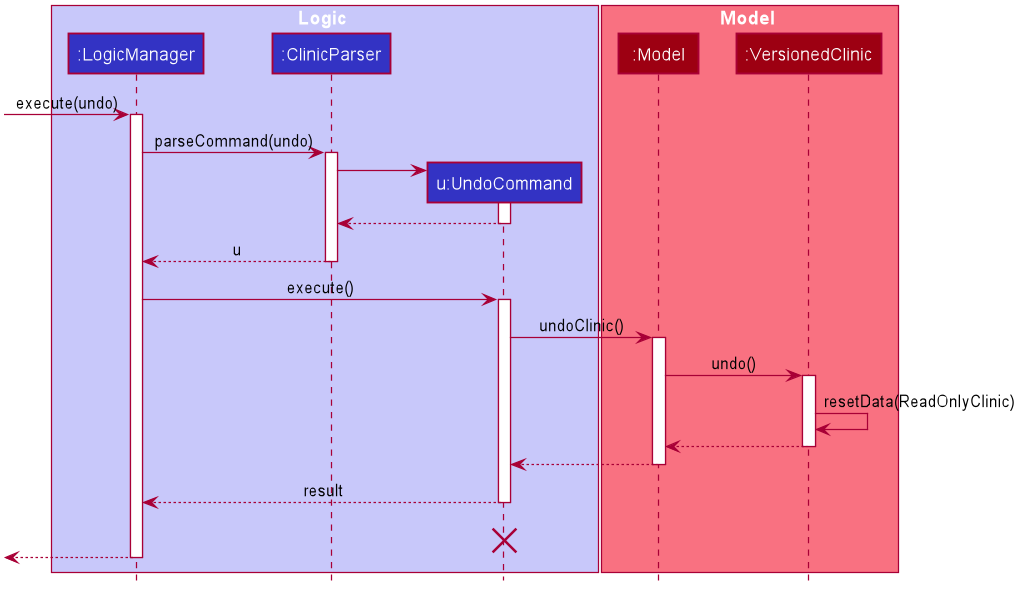

The diagram above was rendered by PlantUML. Its source (embedded in the PNG):
@startuml








skinparam BackgroundColor #FFFFFFF

skinparam Shadowing false

skinparam Class {
    FontColor #FFFFFF
    BorderThickness 1
    BorderColor #FFFFFF
    StereotypeFontColor #FFFFFF
    FontName Arial
}

skinparam Actor {
    BorderColor #000000
    Color #000000
    FontName Arial
}

skinparam Sequence {
    MessageAlign center
    BoxFontSize 15
    BoxPadding 0
    BoxFontColor #FFFFFF
    FontName Arial
}

skinparam Participant {
    FontColor #FFFFFFF
    Padding 20
}

skinparam MinClassWidth 50
skinparam ParticipantPadding 10
skinparam Shadowing false
skinparam DefaultTextAlignment center
skinparam packageStyle Rectangle

hide footbox
hide members
hide circle

box Logic #C8C8FA
participant ":LogicManager" as LogicManager #3333C4
participant ":ClinicParser" as ClinicParser #3333C4
participant "u:UndoCommand" as UndoCommand #3333C4
end box

box Model #F97181
participant ":Model" as Model #9D0012
participant ":VersionedClinic" as VersionedClinic #9D0012
end box
[-> LogicManager : execute(undo)
activate LogicManager

LogicManager -> ClinicParser : parseCommand(undo)
activate ClinicParser

create UndoCommand
ClinicParser -> UndoCommand
activate UndoCommand

UndoCommand --> ClinicParser
deactivate UndoCommand

ClinicParser --> LogicManager : u
deactivate ClinicParser

LogicManager -> UndoCommand : execute()
activate UndoCommand

UndoCommand -> Model : undoClinic()
activate Model

Model -> VersionedClinic : undo()
activate VersionedClinic

VersionedClinic -> VersionedClinic :resetData(ReadOnlyClinic)
VersionedClinic --> Model :
deactivate VersionedClinic

Model --> UndoCommand
deactivate Model

UndoCommand --> LogicManager : result
deactivate UndoCommand
UndoCommand -[hidden]-> LogicManager : result
destroy UndoCommand

[<--LogicManager
deactivate LogicManager
@enduml